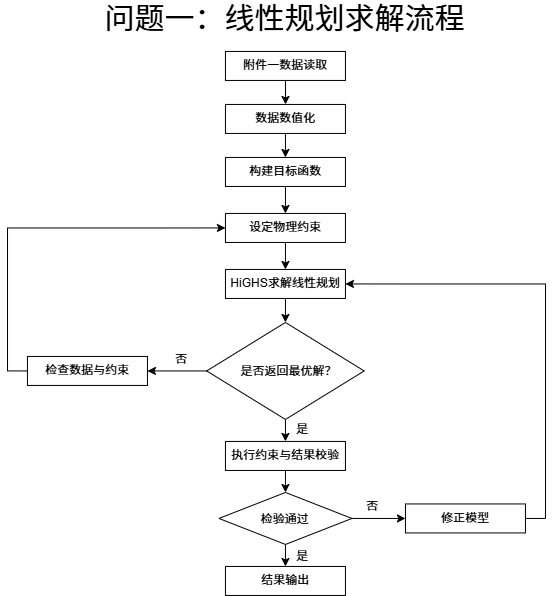

The diagram above was exported from draw.io. Its source (the exported page's mxGraphModel, read from the mxfile embedded in the PNG):
<mxGraphModel dx="901" dy="588" grid="0" gridSize="10" guides="1" tooltips="1" connect="1" arrows="1" fold="1" page="1" pageScale="1" pageWidth="827" pageHeight="1169" math="0" shadow="0">
  <root>
    <mxCell id="0" />
    <mxCell id="1" parent="0" />
    <mxCell id="9BK6uTmNMwezLzHY-9DW-13" edge="1" parent="1" source="9BK6uTmNMwezLzHY-9DW-1" style="edgeStyle=orthogonalEdgeStyle;rounded=0;orthogonalLoop=1;jettySize=auto;html=1;exitX=0.5;exitY=1;exitDx=0;exitDy=0;" target="9BK6uTmNMwezLzHY-9DW-2">
      <mxGeometry relative="1" as="geometry" />
    </mxCell>
    <mxCell id="9BK6uTmNMwezLzHY-9DW-1" parent="1" style="rounded=0;whiteSpace=wrap;html=1;" value="附件一数据读取" vertex="1">
      <mxGeometry height="29" width="120" x="304" y="69" as="geometry" />
    </mxCell>
    <mxCell id="9BK6uTmNMwezLzHY-9DW-14" edge="1" parent="1" source="9BK6uTmNMwezLzHY-9DW-2" style="edgeStyle=orthogonalEdgeStyle;rounded=0;orthogonalLoop=1;jettySize=auto;html=1;exitX=0.5;exitY=1;exitDx=0;exitDy=0;entryX=0.5;entryY=0;entryDx=0;entryDy=0;" target="9BK6uTmNMwezLzHY-9DW-3">
      <mxGeometry relative="1" as="geometry" />
    </mxCell>
    <mxCell id="9BK6uTmNMwezLzHY-9DW-2" parent="1" style="rounded=0;whiteSpace=wrap;html=1;" value="数据数值化" vertex="1">
      <mxGeometry height="29" width="120" x="304" y="122" as="geometry" />
    </mxCell>
    <mxCell id="9BK6uTmNMwezLzHY-9DW-15" edge="1" parent="1" source="9BK6uTmNMwezLzHY-9DW-3" style="edgeStyle=orthogonalEdgeStyle;rounded=0;orthogonalLoop=1;jettySize=auto;html=1;exitX=0.5;exitY=1;exitDx=0;exitDy=0;entryX=0.5;entryY=0;entryDx=0;entryDy=0;" target="9BK6uTmNMwezLzHY-9DW-4">
      <mxGeometry relative="1" as="geometry" />
    </mxCell>
    <mxCell id="9BK6uTmNMwezLzHY-9DW-3" parent="1" style="rounded=0;whiteSpace=wrap;html=1;" value="构建目标函数" vertex="1">
      <mxGeometry height="29" width="120" x="304" y="175" as="geometry" />
    </mxCell>
    <mxCell id="9BK6uTmNMwezLzHY-9DW-16" edge="1" parent="1" source="9BK6uTmNMwezLzHY-9DW-4" style="edgeStyle=orthogonalEdgeStyle;rounded=0;orthogonalLoop=1;jettySize=auto;html=1;exitX=0.5;exitY=1;exitDx=0;exitDy=0;entryX=0.5;entryY=0;entryDx=0;entryDy=0;" target="9BK6uTmNMwezLzHY-9DW-5">
      <mxGeometry relative="1" as="geometry" />
    </mxCell>
    <mxCell id="9BK6uTmNMwezLzHY-9DW-4" parent="1" style="rounded=0;whiteSpace=wrap;html=1;" value="设定物理约束" vertex="1">
      <mxGeometry height="29" width="120" x="304" y="231" as="geometry" />
    </mxCell>
    <mxCell id="9BK6uTmNMwezLzHY-9DW-17" edge="1" parent="1" source="9BK6uTmNMwezLzHY-9DW-5" style="edgeStyle=orthogonalEdgeStyle;rounded=0;orthogonalLoop=1;jettySize=auto;html=1;exitX=0.5;exitY=1;exitDx=0;exitDy=0;entryX=0.5;entryY=0;entryDx=0;entryDy=0;" target="9BK6uTmNMwezLzHY-9DW-8">
      <mxGeometry relative="1" as="geometry" />
    </mxCell>
    <mxCell id="9BK6uTmNMwezLzHY-9DW-5" parent="1" style="rounded=0;whiteSpace=wrap;html=1;" value="HiGHS求解线性规划" vertex="1">
      <mxGeometry height="29" width="120" x="304" y="287" as="geometry" />
    </mxCell>
    <mxCell id="9BK6uTmNMwezLzHY-9DW-24" edge="1" parent="1" source="9BK6uTmNMwezLzHY-9DW-7" style="edgeStyle=orthogonalEdgeStyle;rounded=0;orthogonalLoop=1;jettySize=auto;html=1;exitX=0;exitY=0.5;exitDx=0;exitDy=0;entryX=0;entryY=0.5;entryDx=0;entryDy=0;" target="9BK6uTmNMwezLzHY-9DW-4">
      <mxGeometry relative="1" as="geometry" />
    </mxCell>
    <mxCell id="9BK6uTmNMwezLzHY-9DW-7" parent="1" style="rounded=0;whiteSpace=wrap;html=1;" value="检查数据与约束" vertex="1">
      <mxGeometry height="29" width="120" x="106" y="374" as="geometry" />
    </mxCell>
    <mxCell id="9BK6uTmNMwezLzHY-9DW-18" edge="1" parent="1" source="9BK6uTmNMwezLzHY-9DW-8" style="edgeStyle=orthogonalEdgeStyle;rounded=0;orthogonalLoop=1;jettySize=auto;html=1;exitX=0.5;exitY=1;exitDx=0;exitDy=0;entryX=0.5;entryY=0;entryDx=0;entryDy=0;" target="9BK6uTmNMwezLzHY-9DW-9">
      <mxGeometry relative="1" as="geometry" />
    </mxCell>
    <mxCell id="9BK6uTmNMwezLzHY-9DW-23" edge="1" parent="1" source="9BK6uTmNMwezLzHY-9DW-8" style="edgeStyle=orthogonalEdgeStyle;rounded=0;orthogonalLoop=1;jettySize=auto;html=1;exitX=0;exitY=0.5;exitDx=0;exitDy=0;entryX=1;entryY=0.5;entryDx=0;entryDy=0;" target="9BK6uTmNMwezLzHY-9DW-7">
      <mxGeometry relative="1" as="geometry" />
    </mxCell>
    <mxCell id="9BK6uTmNMwezLzHY-9DW-8" parent="1" style="rhombus;whiteSpace=wrap;html=1;shapeInside=1;" value="&lt;div&gt;&lt;br&gt;&lt;/div&gt;&lt;div&gt;&lt;br&gt;&lt;/div&gt;&lt;div&gt;&amp;nbsp; 是否返回最优解？&lt;/div&gt;" vertex="1">
      <mxGeometry height="97" width="157.5" x="285.25" y="340" as="geometry" />
    </mxCell>
    <mxCell id="9BK6uTmNMwezLzHY-9DW-19" edge="1" parent="1" source="9BK6uTmNMwezLzHY-9DW-9" style="edgeStyle=orthogonalEdgeStyle;rounded=0;orthogonalLoop=1;jettySize=auto;html=1;exitX=0.5;exitY=1;exitDx=0;exitDy=0;entryX=0.5;entryY=0;entryDx=0;entryDy=0;" target="9BK6uTmNMwezLzHY-9DW-10">
      <mxGeometry relative="1" as="geometry" />
    </mxCell>
    <mxCell id="9BK6uTmNMwezLzHY-9DW-9" parent="1" style="rounded=0;whiteSpace=wrap;html=1;" value="执行约束与结果校验" vertex="1">
      <mxGeometry height="29" width="120" x="304" y="459" as="geometry" />
    </mxCell>
    <mxCell id="9BK6uTmNMwezLzHY-9DW-20" edge="1" parent="1" source="9BK6uTmNMwezLzHY-9DW-10" style="edgeStyle=orthogonalEdgeStyle;rounded=0;orthogonalLoop=1;jettySize=auto;html=1;exitX=0.5;exitY=1;exitDx=0;exitDy=0;entryX=0.5;entryY=0;entryDx=0;entryDy=0;" target="9BK6uTmNMwezLzHY-9DW-11">
      <mxGeometry relative="1" as="geometry" />
    </mxCell>
    <mxCell id="9BK6uTmNMwezLzHY-9DW-21" edge="1" parent="1" source="9BK6uTmNMwezLzHY-9DW-10" style="edgeStyle=orthogonalEdgeStyle;rounded=0;orthogonalLoop=1;jettySize=auto;html=1;exitX=1;exitY=0.5;exitDx=0;exitDy=0;entryX=0;entryY=0.5;entryDx=0;entryDy=0;" target="9BK6uTmNMwezLzHY-9DW-12">
      <mxGeometry relative="1" as="geometry" />
    </mxCell>
    <mxCell id="9BK6uTmNMwezLzHY-9DW-10" parent="1" style="rhombus;whiteSpace=wrap;html=1;shapeInside=1;" value="检验通过" vertex="1">
      <mxGeometry height="52" width="133" x="297.5" y="510" as="geometry" />
    </mxCell>
    <mxCell id="9BK6uTmNMwezLzHY-9DW-11" parent="1" style="rounded=0;whiteSpace=wrap;html=1;" value="结果输出" vertex="1">
      <mxGeometry height="29" width="120" x="304" y="584" as="geometry" />
    </mxCell>
    <mxCell id="9BK6uTmNMwezLzHY-9DW-22" edge="1" parent="1" source="9BK6uTmNMwezLzHY-9DW-12" style="edgeStyle=orthogonalEdgeStyle;rounded=0;orthogonalLoop=1;jettySize=auto;html=1;exitX=1;exitY=0.5;exitDx=0;exitDy=0;entryX=1;entryY=0.5;entryDx=0;entryDy=0;" target="9BK6uTmNMwezLzHY-9DW-5">
      <mxGeometry relative="1" as="geometry" />
    </mxCell>
    <mxCell id="9BK6uTmNMwezLzHY-9DW-12" parent="1" style="rounded=0;whiteSpace=wrap;html=1;" value="修正模型" vertex="1">
      <mxGeometry height="29" width="120" x="484" y="521.5" as="geometry" />
    </mxCell>
    <mxCell id="9BK6uTmNMwezLzHY-9DW-25" parent="1" style="text;html=1;whiteSpace=wrap;strokeColor=none;fillColor=none;align=center;verticalAlign=middle;rounded=0;" value="是" vertex="1">
      <mxGeometry height="30" width="60" x="351" y="432" as="geometry" />
    </mxCell>
    <mxCell id="9BK6uTmNMwezLzHY-9DW-26" parent="1" style="text;html=1;whiteSpace=wrap;strokeColor=none;fillColor=none;align=center;verticalAlign=middle;rounded=0;" value="是" vertex="1">
      <mxGeometry height="30" width="60" x="351" y="559" as="geometry" />
    </mxCell>
    <mxCell id="9BK6uTmNMwezLzHY-9DW-27" parent="1" style="text;html=1;whiteSpace=wrap;strokeColor=none;fillColor=none;align=center;verticalAlign=middle;rounded=0;" value="否" vertex="1">
      <mxGeometry height="30" width="60" x="230" y="362" as="geometry" />
    </mxCell>
    <mxCell id="9BK6uTmNMwezLzHY-9DW-28" parent="1" style="text;html=1;whiteSpace=wrap;strokeColor=none;fillColor=none;align=center;verticalAlign=middle;rounded=0;" value="否" vertex="1">
      <mxGeometry height="30" width="60" x="421" y="509" as="geometry" />
    </mxCell>
    <mxCell id="9BK6uTmNMwezLzHY-9DW-29" parent="1" style="text;html=1;whiteSpace=wrap;strokeColor=none;fillColor=none;align=center;verticalAlign=middle;rounded=0;fontSize=30;" value="问题一：线性规划求解流程" vertex="1">
      <mxGeometry height="30" width="371" x="178.5" y="21" as="geometry" />
    </mxCell>
  </root>
</mxGraphModel>